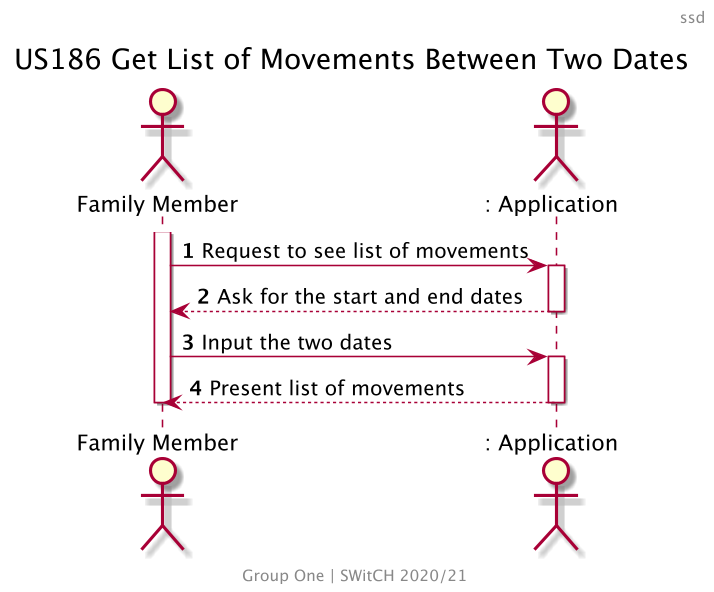

The diagram above was rendered by PlantUML. Its source (embedded in the PNG):
@startuml US186_SSD
skinparam backgroundColor transparent
skinparam Dpi 150
center footer
    Group One | SWitCH 2020/21
end footer

header ssd
title US186 Get List of Movements Between Two Dates
autonumber

actor "Family Member" as fm
actor ": Application" as app

activate fm
fm -> app ++: Request to see list of movements
return Ask for the start and end dates
fm -> app ++: Input the two dates
return Present list of movements
deactivate fm

@enduml